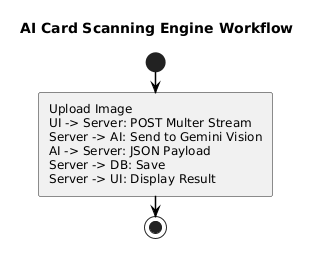

The diagram above was rendered by PlantUML. Its source (embedded in the PNG):
@startuml
skinparam monochrome true
skinparam shadowing false
skinparam defaultFontName Arial
skinparam roundcorner 4
skinparam BoxPadding 10
skinparam NodePadding 20
skinparam ParticipantPadding 20
skinparam UsecaseBorderThickness 1.5
skinparam RectangleBorderThickness 1.5
skinparam classAttributeIconSize 0
skinparam sequenceMessageAlign center
skinparam ArrowThickness 1.5
skinparam ArrowColor #000000
skinparam BackgroundColor #FFFFFF
skinparam linetype ortho

title AI Card Scanning Engine Workflow
start
:Upload Image
UI -> Server: POST Multer Stream
Server -> AI: Send to Gemini Vision
AI -> Server: JSON Payload
Server -> DB: Save
Server -> UI: Display Result;
stop
@enduml